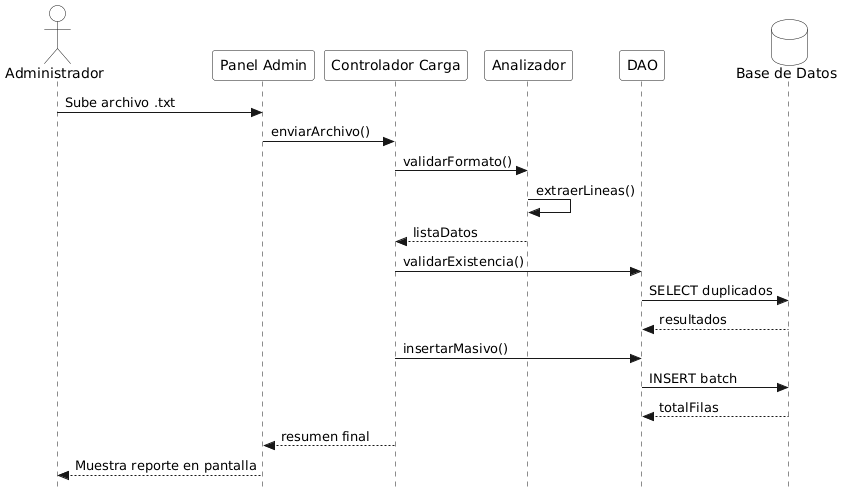

The diagram above was rendered by PlantUML. Its source (embedded in the PNG):
@startuml
skinparam Style strictuml
skinparam Shadowing false
skinparam DatabaseBackgroundColor white
skinparam ParticipantBackgroundColor white
skinparam ActorBackgroundColor white

actor Administrador
participant "Panel Admin" as UI
participant "Controlador Carga" as Servlet
participant "Analizador" as Parser
participant "DAO" as DAO
database "Base de Datos" as DB

Administrador -> UI : Sube archivo .txt
UI -> Servlet : enviarArchivo()
Servlet -> Parser : validarFormato()
Parser -> Parser : extraerLineas()
Parser --> Servlet : listaDatos
Servlet -> DAO : validarExistencia()
DAO -> DB : SELECT duplicados
DB --> DAO : resultados
Servlet -> DAO : insertarMasivo()
DAO -> DB : INSERT batch
DB --> DAO : totalFilas
Servlet --> UI : resumen final
UI --> Administrador : Muestra reporte en pantalla
@enduml